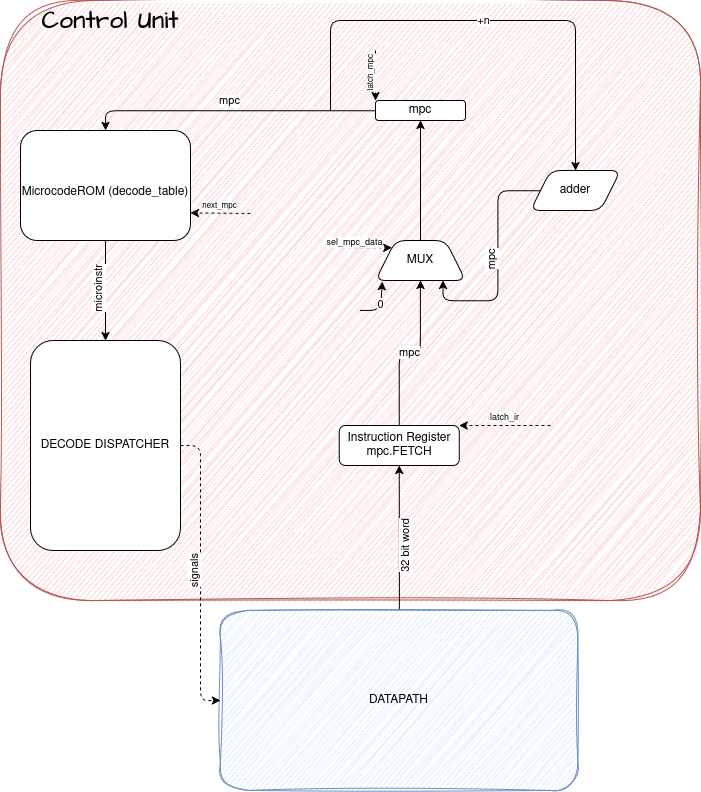

The diagram above was exported from draw.io. Its source (the exported page's mxGraphModel, read from the mxfile embedded in the PNG):
<mxGraphModel dx="2206" dy="1189" grid="1" gridSize="10" guides="1" tooltips="1" connect="1" arrows="1" fold="1" page="1" pageScale="1" pageWidth="850" pageHeight="1100" math="0" shadow="0">
  <root>
    <mxCell id="0" />
    <mxCell id="1" parent="0" />
    <mxCell id="qRn2DXpIcrBZl1yReRtC-30" value="" style="rounded=1;whiteSpace=wrap;html=1;fillColor=#f8cecc;strokeColor=#b85450;sketch=1;curveFitting=1;jiggle=2;" parent="1" vertex="1">
      <mxGeometry x="10" y="30" width="700" height="600" as="geometry" />
    </mxCell>
    <mxCell id="qRn2DXpIcrBZl1yReRtC-13" value="mpc" style="edgeStyle=orthogonalEdgeStyle;rounded=1;orthogonalLoop=1;jettySize=auto;html=1;entryX=0.5;entryY=0;entryDx=0;entryDy=0;" parent="1" source="qRn2DXpIcrBZl1yReRtC-2" target="qRn2DXpIcrBZl1yReRtC-6" edge="1">
      <mxGeometry relative="1" as="geometry" />
    </mxCell>
    <mxCell id="qRn2DXpIcrBZl1yReRtC-2" value="&lt;div&gt;Instruction Register&lt;/div&gt;&lt;div&gt;mpc.FETCH&lt;/div&gt;" style="rounded=1;whiteSpace=wrap;html=1;" parent="1" vertex="1">
      <mxGeometry x="348.75" y="455" width="120" height="40" as="geometry" />
    </mxCell>
    <mxCell id="qRn2DXpIcrBZl1yReRtC-3" value="latch_ir" style="endArrow=classic;html=1;rounded=1;entryX=1;entryY=0;entryDx=0;entryDy=0;dashed=1;verticalAlign=bottom;fontSize=9;" parent="1" target="qRn2DXpIcrBZl1yReRtC-2" edge="1">
      <mxGeometry width="50" height="50" relative="1" as="geometry">
        <mxPoint x="560" y="455" as="sourcePoint" />
        <mxPoint x="490" y="210" as="targetPoint" />
      </mxGeometry>
    </mxCell>
    <mxCell id="qRn2DXpIcrBZl1yReRtC-7" value="mpc" style="edgeStyle=orthogonalEdgeStyle;rounded=1;orthogonalLoop=1;jettySize=auto;html=1;entryX=0.5;entryY=0;entryDx=0;entryDy=0;verticalAlign=bottom;" parent="1" source="qRn2DXpIcrBZl1yReRtC-4" target="qRn2DXpIcrBZl1yReRtC-19" edge="1">
      <mxGeometry relative="1" as="geometry">
        <mxPoint x="430" y="520" as="targetPoint" />
      </mxGeometry>
    </mxCell>
    <mxCell id="qRn2DXpIcrBZl1yReRtC-4" value="mpc" style="rounded=1;whiteSpace=wrap;html=1;" parent="1" vertex="1">
      <mxGeometry x="385" y="130" width="90" height="20" as="geometry" />
    </mxCell>
    <mxCell id="qRn2DXpIcrBZl1yReRtC-14" value="mpc" style="edgeStyle=orthogonalEdgeStyle;rounded=1;orthogonalLoop=1;jettySize=auto;html=1;entryX=0.25;entryY=0;entryDx=0;entryDy=0;horizontal=0;verticalAlign=bottom;" parent="1" source="qRn2DXpIcrBZl1yReRtC-5" target="qRn2DXpIcrBZl1yReRtC-6" edge="1">
      <mxGeometry relative="1" as="geometry" />
    </mxCell>
    <mxCell id="qRn2DXpIcrBZl1yReRtC-5" value="adder" style="shape=parallelogram;perimeter=parallelogramPerimeter;whiteSpace=wrap;html=1;fixedSize=1;rounded=1;" parent="1" vertex="1">
      <mxGeometry x="540" y="200" width="90" height="40" as="geometry" />
    </mxCell>
    <mxCell id="4umHL4PykD4heXHaDPcf-4" style="edgeStyle=orthogonalEdgeStyle;rounded=0;orthogonalLoop=1;jettySize=auto;html=1;entryX=0.5;entryY=1;entryDx=0;entryDy=0;" edge="1" parent="1" source="qRn2DXpIcrBZl1yReRtC-6" target="qRn2DXpIcrBZl1yReRtC-4">
      <mxGeometry relative="1" as="geometry" />
    </mxCell>
    <mxCell id="qRn2DXpIcrBZl1yReRtC-6" value="MUX" style="shape=trapezoid;perimeter=trapezoidPerimeter;whiteSpace=wrap;html=1;fixedSize=1;rounded=1;fillStyle=auto;direction=west;flipV=1;" parent="1" vertex="1">
      <mxGeometry x="385" y="270" width="90" height="40" as="geometry" />
    </mxCell>
    <mxCell id="qRn2DXpIcrBZl1yReRtC-15" value="latch_mpc" style="endArrow=classic;html=1;rounded=1;entryX=0;entryY=0;entryDx=0;entryDy=0;fontSize=8;verticalAlign=bottom;dashed=1;horizontal=0;" parent="1" target="qRn2DXpIcrBZl1yReRtC-4" edge="1">
      <mxGeometry width="50" height="50" relative="1" as="geometry">
        <mxPoint x="385" y="80" as="sourcePoint" />
        <mxPoint x="570" y="380" as="targetPoint" />
      </mxGeometry>
    </mxCell>
    <mxCell id="qRn2DXpIcrBZl1yReRtC-16" value="0" style="endArrow=classic;html=1;rounded=1;entryX=0.924;entryY=1.03;entryDx=0;entryDy=0;entryPerimeter=0;" parent="1" target="qRn2DXpIcrBZl1yReRtC-6" edge="1">
      <mxGeometry width="50" height="50" relative="1" as="geometry">
        <mxPoint x="370" y="340" as="sourcePoint" />
        <mxPoint x="470" y="290" as="targetPoint" />
        <Array as="points">
          <mxPoint x="390" y="340" />
        </Array>
      </mxGeometry>
    </mxCell>
    <mxCell id="qRn2DXpIcrBZl1yReRtC-17" value="" style="endArrow=classic;html=1;rounded=1;entryX=1;entryY=1;entryDx=0;entryDy=0;dashed=1;" parent="1" target="qRn2DXpIcrBZl1yReRtC-6" edge="1">
      <mxGeometry width="50" height="50" relative="1" as="geometry">
        <mxPoint x="340" y="277" as="sourcePoint" />
        <mxPoint x="470" y="290" as="targetPoint" />
      </mxGeometry>
    </mxCell>
    <mxCell id="qRn2DXpIcrBZl1yReRtC-18" value="sel_mpc_data" style="edgeLabel;html=1;align=center;verticalAlign=bottom;resizable=0;points=[];rounded=1;fontSize=9;" parent="qRn2DXpIcrBZl1yReRtC-17" connectable="0" vertex="1">
      <mxGeometry x="-0.232" relative="1" as="geometry">
        <mxPoint as="offset" />
      </mxGeometry>
    </mxCell>
    <mxCell id="qRn2DXpIcrBZl1yReRtC-27" value="microinstr" style="edgeStyle=orthogonalEdgeStyle;rounded=1;orthogonalLoop=1;jettySize=auto;html=1;entryX=0.5;entryY=0;entryDx=0;entryDy=0;horizontal=0;verticalAlign=bottom;fontSize=11;" parent="1" source="qRn2DXpIcrBZl1yReRtC-19" target="qRn2DXpIcrBZl1yReRtC-26" edge="1">
      <mxGeometry x="0.0069" relative="1" as="geometry">
        <mxPoint as="offset" />
      </mxGeometry>
    </mxCell>
    <mxCell id="qRn2DXpIcrBZl1yReRtC-19" value="&lt;div&gt;&lt;br&gt;&lt;/div&gt;&lt;div&gt;MicrocodeROM (decode_table)&lt;/div&gt;" style="rounded=1;whiteSpace=wrap;html=1;" parent="1" vertex="1">
      <mxGeometry x="30" y="160" width="170" height="110" as="geometry" />
    </mxCell>
    <mxCell id="qRn2DXpIcrBZl1yReRtC-24" value="32 bit word" style="edgeStyle=orthogonalEdgeStyle;rounded=1;orthogonalLoop=1;jettySize=auto;html=1;entryX=0.5;entryY=1;entryDx=0;entryDy=0;horizontal=0;verticalAlign=top;" parent="1" source="qRn2DXpIcrBZl1yReRtC-20" target="qRn2DXpIcrBZl1yReRtC-2" edge="1">
      <mxGeometry relative="1" as="geometry">
        <mxPoint x="430" y="510" as="targetPoint" />
      </mxGeometry>
    </mxCell>
    <mxCell id="qRn2DXpIcrBZl1yReRtC-20" value="DATAPATH" style="rounded=1;whiteSpace=wrap;html=1;fillColor=#dae8fc;strokeColor=#6c8ebf;sketch=1;curveFitting=1;jiggle=2;" parent="1" vertex="1">
      <mxGeometry x="230" y="640" width="357.5" height="180" as="geometry" />
    </mxCell>
    <mxCell id="qRn2DXpIcrBZl1yReRtC-23" value="+n" style="endArrow=classic;html=1;rounded=1;entryX=0.5;entryY=0;entryDx=0;entryDy=0;" parent="1" target="qRn2DXpIcrBZl1yReRtC-5" edge="1">
      <mxGeometry width="50" height="50" relative="1" as="geometry">
        <mxPoint x="340" y="140" as="sourcePoint" />
        <mxPoint x="385" y="50" as="targetPoint" />
        <Array as="points">
          <mxPoint x="340" y="50" />
          <mxPoint x="585" y="50" />
        </Array>
      </mxGeometry>
    </mxCell>
    <mxCell id="qRn2DXpIcrBZl1yReRtC-29" value="signals" style="edgeStyle=orthogonalEdgeStyle;rounded=1;orthogonalLoop=1;jettySize=auto;html=1;entryX=0;entryY=0.5;entryDx=0;entryDy=0;dashed=1;verticalAlign=bottom;horizontal=0;" parent="1" source="qRn2DXpIcrBZl1yReRtC-26" target="qRn2DXpIcrBZl1yReRtC-20" edge="1">
      <mxGeometry relative="1" as="geometry" />
    </mxCell>
    <mxCell id="qRn2DXpIcrBZl1yReRtC-26" value="&lt;div&gt;DECODE DISPATCHER&lt;/div&gt;" style="rounded=1;whiteSpace=wrap;html=1;" parent="1" vertex="1">
      <mxGeometry x="40" y="370" width="150" height="210" as="geometry" />
    </mxCell>
    <mxCell id="qRn2DXpIcrBZl1yReRtC-32" value="&lt;h1 style=&quot;margin-top: 0px;&quot;&gt;Control Unit&lt;/h1&gt;&lt;p&gt;&lt;br&gt;&lt;/p&gt;" style="text;html=1;whiteSpace=wrap;overflow=hidden;rounded=1;align=center;fontFamily=Architects Daughter;fontSource=https%3A%2F%2Ffonts.googleapis.com%2Fcss%3Ffamily%3DArchitects%2BDaughter;" parent="1" vertex="1">
      <mxGeometry x="40" y="30" width="160" height="30" as="geometry" />
    </mxCell>
    <mxCell id="4umHL4PykD4heXHaDPcf-1" value="next_mpc" style="endArrow=classic;html=1;rounded=0;entryX=1;entryY=0.75;entryDx=0;entryDy=0;dashed=1;verticalAlign=bottom;fontSize=8;" edge="1" parent="1" target="qRn2DXpIcrBZl1yReRtC-19">
      <mxGeometry x="0.0115" width="50" height="50" relative="1" as="geometry">
        <mxPoint x="260" y="243" as="sourcePoint" />
        <mxPoint x="410" y="290" as="targetPoint" />
        <mxPoint as="offset" />
      </mxGeometry>
    </mxCell>
  </root>
</mxGraphModel>